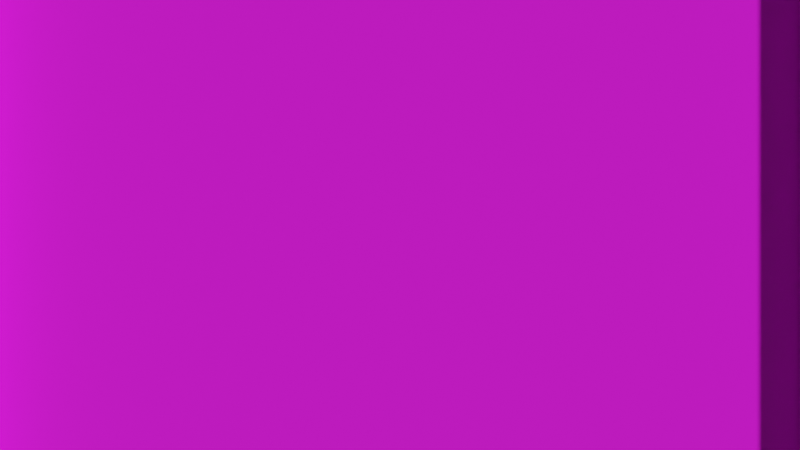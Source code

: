 # Source: Model_0.blend  (saved by Blender 2.93.21; exported with 4.5.12 LTS)
import bpy
from mathutils import Matrix  # noqa: F401  (used for matrix-valued properties, if any)

bpy.ops.wm.read_factory_settings(use_empty=True)
scene = bpy.context.scene
scene.name = 'Scene'

# ---- images (referenced by path relative to the original .blend; pixels are not part of the script)
import os
ASSET_DIR = os.environ.get("B2B_ASSET_DIR", "")  # directory of the original .blend (textures are referenced by path, not embedded)
HERE = os.path.dirname(os.path.abspath(__file__))  # packed textures are extracted next to this script under _unpacked/

def load_image(name, relpath, width, height, colorspace="sRGB"):
    """Load a texture the original file referenced (path relative to the .blend, or extracted next to this script)."""
    p = next((c for c in (os.path.join(HERE, relpath), os.path.join(ASSET_DIR, relpath)) if relpath and os.path.exists(c)), "")
    if p:
        img = bpy.data.images.load(p, check_existing=True)
        img.name = name
    else:  # same state as the original file: an image datablock whose file is absent (Cycles renders it pink)
        img = bpy.data.images.new(name, width, height)
        img.source = "FILE"
        img.filepath = "//" + (relpath or name)
    img.colorspace_settings.name = colorspace
    return img
img_bridge_generic_new_png = load_image('Bridge_Generic_New.png', 'Bridge_Generic_New.png', 1024, 1024, 'sRGB')
img_sidewalk_generic_png = load_image('Sidewalk_Generic.png', 'Sidewalk_Generic.png', 1024, 1024, 'sRGB')

# ---- materials (node trees are filled in below, after node groups)
mat_bridge = bpy.data.materials.new('Bridge')
mat_bridge.use_transparent_shadow = False
mat_bridge.roughness = 0.5
mat_sidewalk = bpy.data.materials.new('Sidewalk')
mat_sidewalk.use_transparent_shadow = False

# ---- material node trees
mat_bridge.use_nodes = True; mat_bridge.node_tree.nodes.clear()
_N = mat_bridge.node_tree.nodes; _L = mat_bridge.node_tree.links
n0 = _N.new('ShaderNodeBsdfPrincipled'); n0.name = 'Principled BSDF'; n0.location = (10, 300)
n0.distribution = 'GGX'
n0.subsurface_method = 'BURLEY'
n0.inputs[3].default_value = 1.45
n0.inputs[27].default_value = (0.0, 0.0, 0.0, 1.0)
n0.inputs[28].default_value = 1.0
n1 = _N.new('ShaderNodeOutputMaterial'); n1.name = 'Material Output'; n1.location = (300, 300)
n2 = _N.new('ShaderNodeNormalMap'); n2.name = 'Normal Map'; n2.location = (-300, -300)
n2.label = 'Normal/Map'
n2.inputs[0].default_value = 0.0
n3 = _N.new('ShaderNodeTexImage'); n3.name = 'Image Texture'; n3.location = (-300, 600)
n3.image = img_bridge_generic_new_png
_L.new(n0.outputs[0], n1.inputs[0])
_L.new(n2.outputs[0], n0.inputs[5])
_L.new(n3.outputs[0], n0.inputs[0])
n1.is_active_output = True
mat_sidewalk.use_nodes = True; mat_sidewalk.node_tree.nodes.clear()
_N = mat_sidewalk.node_tree.nodes; _L = mat_sidewalk.node_tree.links
n0 = _N.new('ShaderNodeBsdfPrincipled'); n0.name = 'Principled BSDF'; n0.location = (10, 300)
n0.distribution = 'GGX'
n0.subsurface_method = 'BURLEY'
n0.inputs[3].default_value = 1.45
n0.inputs[27].default_value = (0.0, 0.0, 0.0, 1.0)
n0.inputs[28].default_value = 1.0
n1 = _N.new('ShaderNodeOutputMaterial'); n1.name = 'Material Output'; n1.location = (300, 300)
n2 = _N.new('ShaderNodeTexImage'); n2.name = 'Image Texture'; n2.location = (-280, 275)
n2.image = img_sidewalk_generic_png
_L.new(n0.outputs[0], n1.inputs[0])
_L.new(n2.outputs[0], n0.inputs[0])
n1.is_active_output = True

# ---- world
world_world = bpy.data.worlds.new('World'); scene.world = world_world
world_world.use_nodes = True; world_world.node_tree.nodes.clear()
_N = world_world.node_tree.nodes; _L = world_world.node_tree.links
n0 = _N.new('ShaderNodeOutputWorld'); n0.name = 'World Output'; n0.location = (300, 300)
n1 = _N.new('ShaderNodeBackground'); n1.name = 'Background'; n1.location = (10, 300)
n1.inputs[0].default_value = (0.05088, 0.05088, 0.05088, 1.0)
_L.new(n1.outputs[0], n0.inputs[0])
n0.is_active_output = True
world_world.color = (0.05088, 0.05088, 0.05088)
world_world.use_sun_shadow = False
world_world.sun_shadow_jitter_overblur = 0.0

# ---- cameras
cam_camera = bpy.data.cameras.new('Camera')
cam_camera.type = 'ORTHO'
cam_camera.ortho_scale = 16.0

# ---- meshes
me_model_0__57447 = bpy.data.meshes.new('Model_0 #57447')
me_model_0__57447.from_pydata([(2.58, -1.875, -52.98), (2.955, -1.5, -2.979), (6.33, 1.875, -52.98), (2.58, 1.875, -52.98), (2.955, 1.5, -2.979), (6.33, -1.875, -52.98), (5.955, 1.5, -2.979), (5.955, -1.5, -2.979), (-8.125, 24.0, 1.25), (-8.125, -24.0, 1.25), (-8.0, -24.0, 0.0), (-8.0, 24.0, 0.0), (8.375, 24.0, 1.25), (8.125, 24.0, 1.25), (-8.375, -24.0, 1.25), (-8.375, 24.0, 1.25), (-8.5, 24.0, 0.0), (-8.5, -24.0, 0.0), (8.375, -24.0, 1.25), (8.5, 24.0, 0.0), (8.125, -24.0, 1.25), (8.0, 24.0, 0.0), (8.0, -24.0, 0.0), (-8.5, 24.0, -2.0), (-8.5, -24.0, -2.0), (-7.65, -24.0, -4.0), (8.5, -24.0, -2.0), (8.5, 24.0, -2.0), (8.5, -24.0, 0.0), (7.65, -24.0, -4.0), (7.65, 24.0, -4.0), (-7.65, 24.0, -4.0), (-2.955, 1.5, -2.979), (-2.955, -1.5, -2.979), (-2.58, 1.875, -52.98), (-5.955, -1.5, -2.979), (-5.955, 1.5, -2.979), (-6.33, 1.875, -52.98), (-2.58, -1.875, -52.98), (-6.33, -1.875, -52.98)], [], [(7, 5, 2, 6), (1, 0, 5, 7), (34, 37, 36, 32), (37, 39, 35, 36), (4, 3, 0, 1), (13, 20, 18, 12), (15, 14, 9, 8), (17, 14, 15, 16), (29, 25, 31, 30), (21, 11, 10, 22), (11, 8, 9, 10), (29, 30, 27, 26), (19, 12, 18, 28), (31, 25, 24, 23), (28, 26, 27, 19), (22, 20, 13, 21), (39, 38, 33, 35), (6, 2, 3, 4), (38, 34, 32, 33), (16, 23, 24, 17)])
me_model_0__57447.polygons.foreach_set('use_smooth', [True] * 20)
me_model_0__57447.polygons.foreach_set('material_index', [1, 1, 1, 1, 1, 1, 1, 1, 1, 0, 1, 1, 1, 1, 1, 1, 1, 1, 1, 1])
_k = set([(0, 1), (2, 6), (3, 4), (5, 7), (8, 9), (10, 11), (12, 18), (13, 20), (14, 15), (16, 17), (19, 28), (21, 22), (23, 24), (25, 31), (26, 27), (29, 30), (32, 34), (33, 38), (35, 39), (36, 37)])
me_model_0__57447.attributes.new('sharp_edge', 'BOOLEAN', 'EDGE').data.foreach_set('value', [ (min(e.vertices), max(e.vertices)) in _k for e in me_model_0__57447.edges])
_uv = me_model_0__57447.uv_layers.new(name='UVMap')
_uv.uv.foreach_set('vector', [0.9688, 0.01562, 0.9688, 0.01562, 0.9688, 0.01562, 0.9688, 0.01562, 0.9688, 0.01562, 0.9688, 0.01562, 0.9688, 0.01562, 0.9688, 0.01562, 0.9688, 0.01562, 0.9688, 0.01562, 0.9688, 0.01562, 0.9688, 0.01562, 0.9688, 0.01562, 0.9688, 0.01562, 0.9688, 0.01562, 0.9688, 0.01562, 0.9688, 0.01562, 0.9688, 0.01562, 0.9688, 0.01562, 0.9688, 0.01562, 0.9688, 0.01562, 0.9688, 0.01562, 0.9688, 0.01562, 0.9688, 0.01562, 0.9688, 0.01562, 0.9688, 0.01562, 0.9688, 0.01562, 0.9688, 0.01562, 0.9688, 0.01562, 0.9688, 0.01562, 0.9688, 0.01562, 0.9688, 0.01562, 0.9688, 0.01562, 0.9688, 0.01562, 0.9688, 0.01562, 0.9688, 0.01562, 1.0, 2.082, 0.0, 2.082, 0.0, -0.582, 1.0, -0.582, 0.9688, 0.01562, 0.9688, 0.01562, 0.9688, 0.01562, 0.9688, 0.01562, 0.9688, 0.01562, 0.9688, 0.01562, 0.9688, 0.01562, 0.9688, 0.01562, 0.9688, 0.01562, 0.9688, 0.01562, 0.9688, 0.01562, 0.9688, 0.01562, 0.9688, 0.01562, 0.9688, 0.01562, 0.9688, 0.01562, 0.9688, 0.01562, 0.9688, 0.01562, 0.9688, 0.01562, 0.9688, 0.01562, 0.9688, 0.01562, 0.9688, 0.01562, 0.9688, 0.01562, 0.9688, 0.01562, 0.9688, 0.01562, 0.9688, 0.01562, 0.9688, 0.01562, 0.9688, 0.01562, 0.9688, 0.01562, 0.9688, 0.01562, 0.9688, 0.01562, 0.9688, 0.01562, 0.9688, 0.01562, 0.9688, 0.01562, 0.9688, 0.01562, 0.9688, 0.01562, 0.9688, 0.01562, 0.9688, 0.01562, 0.9688, 0.01562, 0.9688, 0.01562, 0.9688, 0.01562])
me_model_0__57447.materials.append(mat_bridge)
me_model_0__57447.materials.append(mat_sidewalk)
me_model_0__57447.use_remesh_fix_poles = True
me_model_0__57447.use_remesh_preserve_attributes = False
me_model_0__57447.use_mirror_vertex_groups = False
me_model_0__57447.update()
me_model_0__57447.normals_split_custom_set([tuple(v) for v in zip(*[iter([1.0, 0.0, 0.0075, 1.0, 0.0, 0.0075, 1.0, 0.0, 0.0075, 1.0, 0.0, 0.0075, 0.0, -1.0, 0.0075, 0.0, -1.0, 0.0075, 0.0, -1.0, 0.0075, 0.0, -1.0, 0.0075, 0.0, 1.0, 0.0075, 0.0, 1.0, 0.0075, 0.0, 1.0, 0.0075, 0.0, 1.0, 0.0075, -1.0, 0.0, 0.0075, -1.0, 0.0, 0.0075, -1.0, 0.0, 0.0075, -1.0, 0.0, 0.0075, -1.0, 0.0, 0.0075, -1.0, 0.0, 0.0075, -1.0, 0.0, 0.0075, -1.0, 0.0, 0.0075, 0.0, 0.0, 1.0, 0.0, 0.0, 1.0, 0.0, 0.0, 1.0, 0.0, 0.0, 1.0, 0.0, 0.0, 1.0, 0.0, 0.0, 1.0, 0.0, 0.0, 1.0, 0.0, 0.0, 1.0, -0.9973, -0.03524, 0.06432, -0.995, 0.0, 0.0995, -0.995, 0.0, 0.0995, -0.9973, 0.03524, 0.06432, 0.0, 0.0, -1.0, 0.0, 0.0, -1.0, 0.0, 0.0, -1.0, 0.0, 0.0, -1.0, 0.0, 0.0, 1.0, 0.0, 0.0, 1.0, 0.0, 0.0, 1.0, 0.0, 0.0, 1.0, 0.995, 0.0, 0.0995, 0.995, 0.0, 0.0995, 0.995, 0.0, 0.0995, 0.995, 0.0, 0.0995, 0.9203, 0.0, -0.3911, 0.9203, 0.0, -0.3911, 0.9203, 0.0, -0.3911, 0.9203, 0.0, -0.3911, 0.9973, 0.03524, 0.06432, 0.995, 0.0, 0.0995, 0.995, 0.0, 0.0995, 0.9973, -0.03524, 0.06432, -0.9203, 0.0, -0.3911, -0.9203, 0.0, -0.3911, -0.9203, 0.0, -0.3911, -0.9203, 0.0, -0.3911, 0.9988, -0.03524, 0.03524, 1.0, 0.0, 0.0, 1.0, 0.0, 0.0, 0.9988, 0.03524, 0.03524, -0.995, 0.0, 0.0995, -0.995, 0.0, 0.0995, -0.995, 0.0, 0.0995, -0.995, 0.0, 0.0995, 0.0, -1.0, 0.0075, 0.0, -1.0, 0.0075, 0.0, -1.0, 0.0075, 0.0, -1.0, 0.0075, 0.0, 1.0, 0.0075, 0.0, 1.0, 0.0075, 0.0, 1.0, 0.0075, 0.0, 1.0, 0.0075, 1.0, 0.0, 0.0075, 1.0, 0.0, 0.0075, 1.0, 0.0, 0.0075, 1.0, 0.0, 0.0075, -0.9988, 0.03524, 0.03524, -1.0, 0.0, 0.0, -1.0, 0.0, 0.0, -0.9988, -0.03524, 0.03524])] * 3)])

# ---- objects
ob_model_0 = bpy.data.objects.new('Model_0', me_model_0__57447)
ob_camera = bpy.data.objects.new('Camera', cam_camera)

# ---- transforms, parenting, visibility, modifiers, constraints
ob_model_0.location = (0.0, 0.0, 0.0)
ob_model_0.rotation_euler = (-1.629e-07, 0.0, 0.0)
ob_model_0.color = (0.8, 0.8, 0.8, 1.0)
ob_model_0.lineart.crease_threshold = 0.0
ob_camera.location = (0.0, 0.0, 17.0)

# ---- collection membership
scene.collection.objects.link(ob_model_0)
scene.collection.objects.link(ob_camera)

# ---- scene / render settings (as saved in the file)
scene.camera = ob_camera
scene.frame_start = 1; scene.frame_end = 250; scene.frame_set(1)
scene.render.engine = 'BLENDER_EEVEE_NEXT'
scene.cycles.use_denoising = False
scene.cycles.samples = 128
scene.cycles.sampling_pattern = 'TABULATED_SOBOL'
scene.cycles.use_adaptive_sampling = False
scene.cycles.use_light_tree = False
scene.view_settings.view_transform = 'Filmic'
bpy.context.view_layer.update()

# ---- added for rendering (the .blend has no usable light): sun
light_auto_sun = bpy.data.lights.new('AutoSun', 'SUN')
light_auto_sun.energy = 3.0
light_auto_sun.angle = 0.0523599
ob_auto_sun = bpy.data.objects.new('AutoSun', light_auto_sun)
scene.collection.objects.link(ob_auto_sun)
ob_auto_sun.rotation_euler = (0.872665, 0.174533, 0.523599)
bpy.context.view_layer.update()
